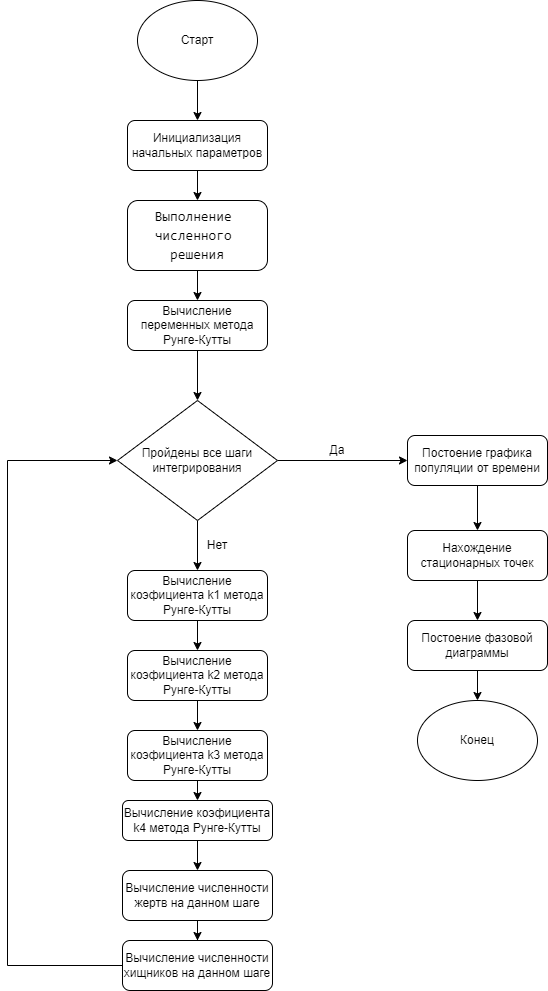

The diagram above was exported from draw.io. Its source (the exported page's mxGraphModel, read from the mxfile embedded in the PNG):
<mxGraphModel dx="2266" dy="917" grid="1" gridSize="10" guides="1" tooltips="1" connect="1" arrows="1" fold="1" page="1" pageScale="1" pageWidth="827" pageHeight="1169" math="0" shadow="0">
  <root>
    <mxCell id="WIyWlLk6GJQsqaUBKTNV-0" />
    <mxCell id="WIyWlLk6GJQsqaUBKTNV-1" parent="WIyWlLk6GJQsqaUBKTNV-0" />
    <mxCell id="8VJ6DCi1QPdqIy9XY9SG-3" style="edgeStyle=orthogonalEdgeStyle;rounded=0;orthogonalLoop=1;jettySize=auto;html=1;exitX=0.5;exitY=1;exitDx=0;exitDy=0;entryX=0.5;entryY=0;entryDx=0;entryDy=0;" parent="WIyWlLk6GJQsqaUBKTNV-1" source="WIyWlLk6GJQsqaUBKTNV-3" target="8VJ6DCi1QPdqIy9XY9SG-1" edge="1">
      <mxGeometry relative="1" as="geometry" />
    </mxCell>
    <mxCell id="WIyWlLk6GJQsqaUBKTNV-3" value="Инициализация начальных параметров" style="rounded=1;whiteSpace=wrap;html=1;fontSize=12;glass=0;strokeWidth=1;shadow=0;" parent="WIyWlLk6GJQsqaUBKTNV-1" vertex="1">
      <mxGeometry x="264" y="130" width="140" height="50" as="geometry" />
    </mxCell>
    <mxCell id="8VJ6DCi1QPdqIy9XY9SG-9" style="edgeStyle=orthogonalEdgeStyle;rounded=0;orthogonalLoop=1;jettySize=auto;html=1;exitX=0.5;exitY=1;exitDx=0;exitDy=0;entryX=0.5;entryY=0;entryDx=0;entryDy=0;" parent="WIyWlLk6GJQsqaUBKTNV-1" source="8VJ6DCi1QPdqIy9XY9SG-0" target="8VJ6DCi1QPdqIy9XY9SG-6" edge="1">
      <mxGeometry relative="1" as="geometry" />
    </mxCell>
    <mxCell id="8VJ6DCi1QPdqIy9XY9SG-0" value="Вычисление переменных метода Рунге-Кутты" style="rounded=1;whiteSpace=wrap;html=1;fontSize=12;glass=0;strokeWidth=1;shadow=0;" parent="WIyWlLk6GJQsqaUBKTNV-1" vertex="1">
      <mxGeometry x="264" y="310" width="140" height="50" as="geometry" />
    </mxCell>
    <mxCell id="8VJ6DCi1QPdqIy9XY9SG-2" style="edgeStyle=orthogonalEdgeStyle;rounded=0;orthogonalLoop=1;jettySize=auto;html=1;exitX=0.5;exitY=1;exitDx=0;exitDy=0;" parent="WIyWlLk6GJQsqaUBKTNV-1" source="8VJ6DCi1QPdqIy9XY9SG-1" target="8VJ6DCi1QPdqIy9XY9SG-0" edge="1">
      <mxGeometry relative="1" as="geometry" />
    </mxCell>
    <mxCell id="8VJ6DCi1QPdqIy9XY9SG-1" value="&lt;div style=&quot;font-family: Consolas, &amp;quot;Courier New&amp;quot;, monospace; font-size: 14px; line-height: 19px; white-space: pre;&quot;&gt;Выполнение &lt;/div&gt;&lt;div style=&quot;font-family: Consolas, &amp;quot;Courier New&amp;quot;, monospace; font-size: 14px; line-height: 19px; white-space: pre;&quot;&gt;численного &lt;/div&gt;&lt;div style=&quot;font-family: Consolas, &amp;quot;Courier New&amp;quot;, monospace; font-size: 14px; line-height: 19px; white-space: pre;&quot;&gt;решения&lt;/div&gt;" style="rounded=1;whiteSpace=wrap;html=1;fontSize=12;glass=0;strokeWidth=1;shadow=0;" parent="WIyWlLk6GJQsqaUBKTNV-1" vertex="1">
      <mxGeometry x="264" y="210" width="140" height="70" as="geometry" />
    </mxCell>
    <mxCell id="8VJ6DCi1QPdqIy9XY9SG-12" style="edgeStyle=orthogonalEdgeStyle;rounded=0;orthogonalLoop=1;jettySize=auto;html=1;exitX=0.5;exitY=1;exitDx=0;exitDy=0;entryX=0.5;entryY=0;entryDx=0;entryDy=0;" parent="WIyWlLk6GJQsqaUBKTNV-1" source="8VJ6DCi1QPdqIy9XY9SG-4" target="8VJ6DCi1QPdqIy9XY9SG-5" edge="1">
      <mxGeometry relative="1" as="geometry" />
    </mxCell>
    <mxCell id="8VJ6DCi1QPdqIy9XY9SG-4" value="Вычисление коэфициента k1 метода Рунге-Кутты" style="rounded=1;whiteSpace=wrap;html=1;fontSize=12;glass=0;strokeWidth=1;shadow=0;" parent="WIyWlLk6GJQsqaUBKTNV-1" vertex="1">
      <mxGeometry x="264" y="580" width="140" height="50" as="geometry" />
    </mxCell>
    <mxCell id="8VJ6DCi1QPdqIy9XY9SG-11" style="edgeStyle=orthogonalEdgeStyle;rounded=0;orthogonalLoop=1;jettySize=auto;html=1;exitX=0.5;exitY=1;exitDx=0;exitDy=0;" parent="WIyWlLk6GJQsqaUBKTNV-1" source="8VJ6DCi1QPdqIy9XY9SG-5" target="8VJ6DCi1QPdqIy9XY9SG-8" edge="1">
      <mxGeometry relative="1" as="geometry" />
    </mxCell>
    <mxCell id="8VJ6DCi1QPdqIy9XY9SG-5" value="Вычисление коэфициента k2 метода Рунге-Кутты" style="rounded=1;whiteSpace=wrap;html=1;fontSize=12;glass=0;strokeWidth=1;shadow=0;" parent="WIyWlLk6GJQsqaUBKTNV-1" vertex="1">
      <mxGeometry x="264" y="660" width="140" height="50" as="geometry" />
    </mxCell>
    <mxCell id="8VJ6DCi1QPdqIy9XY9SG-7" style="edgeStyle=orthogonalEdgeStyle;rounded=0;orthogonalLoop=1;jettySize=auto;html=1;exitX=0.5;exitY=1;exitDx=0;exitDy=0;entryX=0.5;entryY=0;entryDx=0;entryDy=0;" parent="WIyWlLk6GJQsqaUBKTNV-1" source="8VJ6DCi1QPdqIy9XY9SG-6" target="8VJ6DCi1QPdqIy9XY9SG-4" edge="1">
      <mxGeometry relative="1" as="geometry" />
    </mxCell>
    <mxCell id="8VJ6DCi1QPdqIy9XY9SG-21" style="edgeStyle=orthogonalEdgeStyle;rounded=0;orthogonalLoop=1;jettySize=auto;html=1;exitX=1;exitY=0.5;exitDx=0;exitDy=0;" parent="WIyWlLk6GJQsqaUBKTNV-1" source="8VJ6DCi1QPdqIy9XY9SG-6" target="8VJ6DCi1QPdqIy9XY9SG-20" edge="1">
      <mxGeometry relative="1" as="geometry" />
    </mxCell>
    <mxCell id="8VJ6DCi1QPdqIy9XY9SG-6" value="Пройдены все шаги&lt;div&gt;интегрирования&lt;/div&gt;" style="rhombus;whiteSpace=wrap;html=1;" parent="WIyWlLk6GJQsqaUBKTNV-1" vertex="1">
      <mxGeometry x="254" y="410" width="160" height="120" as="geometry" />
    </mxCell>
    <mxCell id="8VJ6DCi1QPdqIy9XY9SG-13" style="edgeStyle=orthogonalEdgeStyle;rounded=0;orthogonalLoop=1;jettySize=auto;html=1;exitX=0.5;exitY=1;exitDx=0;exitDy=0;entryX=0.5;entryY=0;entryDx=0;entryDy=0;" parent="WIyWlLk6GJQsqaUBKTNV-1" source="8VJ6DCi1QPdqIy9XY9SG-8" target="8VJ6DCi1QPdqIy9XY9SG-10" edge="1">
      <mxGeometry relative="1" as="geometry" />
    </mxCell>
    <mxCell id="8VJ6DCi1QPdqIy9XY9SG-8" value="Вычисление коэфициента k3 метода Рунге-Кутты" style="rounded=1;whiteSpace=wrap;html=1;fontSize=12;glass=0;strokeWidth=1;shadow=0;" parent="WIyWlLk6GJQsqaUBKTNV-1" vertex="1">
      <mxGeometry x="264" y="740" width="140" height="50" as="geometry" />
    </mxCell>
    <mxCell id="8VJ6DCi1QPdqIy9XY9SG-16" style="edgeStyle=orthogonalEdgeStyle;rounded=0;orthogonalLoop=1;jettySize=auto;html=1;exitX=0.5;exitY=1;exitDx=0;exitDy=0;" parent="WIyWlLk6GJQsqaUBKTNV-1" source="8VJ6DCi1QPdqIy9XY9SG-10" target="8VJ6DCi1QPdqIy9XY9SG-14" edge="1">
      <mxGeometry relative="1" as="geometry" />
    </mxCell>
    <mxCell id="8VJ6DCi1QPdqIy9XY9SG-10" value="Вычисление коэфициента k4 метода Рунге-Кутты" style="rounded=1;whiteSpace=wrap;html=1;fontSize=12;glass=0;strokeWidth=1;shadow=0;" parent="WIyWlLk6GJQsqaUBKTNV-1" vertex="1">
      <mxGeometry x="259" y="810" width="150" height="40" as="geometry" />
    </mxCell>
    <mxCell id="8VJ6DCi1QPdqIy9XY9SG-17" style="edgeStyle=orthogonalEdgeStyle;rounded=0;orthogonalLoop=1;jettySize=auto;html=1;exitX=0.5;exitY=1;exitDx=0;exitDy=0;" parent="WIyWlLk6GJQsqaUBKTNV-1" source="8VJ6DCi1QPdqIy9XY9SG-14" target="8VJ6DCi1QPdqIy9XY9SG-15" edge="1">
      <mxGeometry relative="1" as="geometry" />
    </mxCell>
    <mxCell id="8VJ6DCi1QPdqIy9XY9SG-14" value="Вычисление численности жертв на данном шаге" style="rounded=1;whiteSpace=wrap;html=1;" parent="WIyWlLk6GJQsqaUBKTNV-1" vertex="1">
      <mxGeometry x="259" y="880" width="150" height="50" as="geometry" />
    </mxCell>
    <mxCell id="8VJ6DCi1QPdqIy9XY9SG-18" style="edgeStyle=orthogonalEdgeStyle;rounded=0;orthogonalLoop=1;jettySize=auto;html=1;exitX=0;exitY=0.5;exitDx=0;exitDy=0;entryX=0;entryY=0.5;entryDx=0;entryDy=0;" parent="WIyWlLk6GJQsqaUBKTNV-1" source="8VJ6DCi1QPdqIy9XY9SG-15" target="8VJ6DCi1QPdqIy9XY9SG-6" edge="1">
      <mxGeometry relative="1" as="geometry">
        <Array as="points">
          <mxPoint x="144" y="975" />
          <mxPoint x="144" y="470" />
        </Array>
      </mxGeometry>
    </mxCell>
    <mxCell id="8VJ6DCi1QPdqIy9XY9SG-15" value="Вычисление численности хищников на данном шаге" style="rounded=1;whiteSpace=wrap;html=1;" parent="WIyWlLk6GJQsqaUBKTNV-1" vertex="1">
      <mxGeometry x="259" y="950" width="150" height="50" as="geometry" />
    </mxCell>
    <mxCell id="8VJ6DCi1QPdqIy9XY9SG-19" value="Нет" style="text;html=1;align=center;verticalAlign=middle;whiteSpace=wrap;rounded=0;" parent="WIyWlLk6GJQsqaUBKTNV-1" vertex="1">
      <mxGeometry x="324" y="540" width="60" height="30" as="geometry" />
    </mxCell>
    <mxCell id="8VJ6DCi1QPdqIy9XY9SG-26" style="edgeStyle=orthogonalEdgeStyle;rounded=0;orthogonalLoop=1;jettySize=auto;html=1;exitX=0.5;exitY=1;exitDx=0;exitDy=0;entryX=0.5;entryY=0;entryDx=0;entryDy=0;" parent="WIyWlLk6GJQsqaUBKTNV-1" source="8VJ6DCi1QPdqIy9XY9SG-20" target="8VJ6DCi1QPdqIy9XY9SG-25" edge="1">
      <mxGeometry relative="1" as="geometry" />
    </mxCell>
    <mxCell id="8VJ6DCi1QPdqIy9XY9SG-20" value="Постоение графика популяции от времени" style="rounded=1;whiteSpace=wrap;html=1;fontSize=12;glass=0;strokeWidth=1;shadow=0;" parent="WIyWlLk6GJQsqaUBKTNV-1" vertex="1">
      <mxGeometry x="544" y="445" width="140" height="50" as="geometry" />
    </mxCell>
    <mxCell id="8VJ6DCi1QPdqIy9XY9SG-23" value="Да" style="text;html=1;align=center;verticalAlign=middle;whiteSpace=wrap;rounded=0;" parent="WIyWlLk6GJQsqaUBKTNV-1" vertex="1">
      <mxGeometry x="444" y="445" width="60" height="30" as="geometry" />
    </mxCell>
    <mxCell id="8VJ6DCi1QPdqIy9XY9SG-29" style="edgeStyle=orthogonalEdgeStyle;rounded=0;orthogonalLoop=1;jettySize=auto;html=1;exitX=0.5;exitY=1;exitDx=0;exitDy=0;" parent="WIyWlLk6GJQsqaUBKTNV-1" source="8VJ6DCi1QPdqIy9XY9SG-25" target="8VJ6DCi1QPdqIy9XY9SG-28" edge="1">
      <mxGeometry relative="1" as="geometry" />
    </mxCell>
    <mxCell id="8VJ6DCi1QPdqIy9XY9SG-25" value="Нахождение стационарных точек" style="rounded=1;whiteSpace=wrap;html=1;fontSize=12;glass=0;strokeWidth=1;shadow=0;" parent="WIyWlLk6GJQsqaUBKTNV-1" vertex="1">
      <mxGeometry x="544" y="540" width="140" height="50" as="geometry" />
    </mxCell>
    <mxCell id="8VJ6DCi1QPdqIy9XY9SG-33" style="edgeStyle=orthogonalEdgeStyle;rounded=0;orthogonalLoop=1;jettySize=auto;html=1;exitX=0.5;exitY=1;exitDx=0;exitDy=0;entryX=0.5;entryY=0;entryDx=0;entryDy=0;" parent="WIyWlLk6GJQsqaUBKTNV-1" source="8VJ6DCi1QPdqIy9XY9SG-28" target="8VJ6DCi1QPdqIy9XY9SG-32" edge="1">
      <mxGeometry relative="1" as="geometry" />
    </mxCell>
    <mxCell id="8VJ6DCi1QPdqIy9XY9SG-28" value="Постоение фазовой диаграммы" style="rounded=1;whiteSpace=wrap;html=1;fontSize=12;glass=0;strokeWidth=1;shadow=0;" parent="WIyWlLk6GJQsqaUBKTNV-1" vertex="1">
      <mxGeometry x="544" y="630" width="140" height="50" as="geometry" />
    </mxCell>
    <mxCell id="8VJ6DCi1QPdqIy9XY9SG-31" style="edgeStyle=orthogonalEdgeStyle;rounded=0;orthogonalLoop=1;jettySize=auto;html=1;exitX=0.5;exitY=1;exitDx=0;exitDy=0;" parent="WIyWlLk6GJQsqaUBKTNV-1" source="8VJ6DCi1QPdqIy9XY9SG-30" target="WIyWlLk6GJQsqaUBKTNV-3" edge="1">
      <mxGeometry relative="1" as="geometry" />
    </mxCell>
    <mxCell id="8VJ6DCi1QPdqIy9XY9SG-30" value="Старт" style="ellipse;whiteSpace=wrap;html=1;" parent="WIyWlLk6GJQsqaUBKTNV-1" vertex="1">
      <mxGeometry x="274" y="10" width="120" height="80" as="geometry" />
    </mxCell>
    <mxCell id="8VJ6DCi1QPdqIy9XY9SG-32" value="Конец" style="ellipse;whiteSpace=wrap;html=1;" parent="WIyWlLk6GJQsqaUBKTNV-1" vertex="1">
      <mxGeometry x="554" y="710" width="120" height="80" as="geometry" />
    </mxCell>
  </root>
</mxGraphModel>